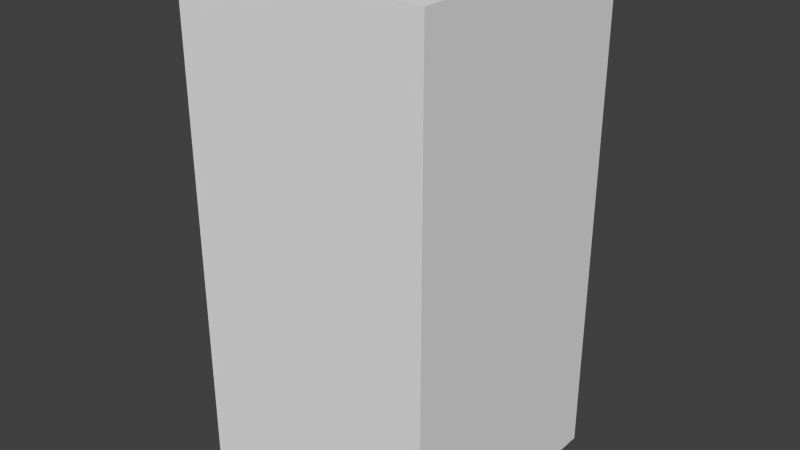 # Source: redDropSix.blend  (saved by Blender 2.68.0; exported with 4.5.12 LTS)
import bpy
from mathutils import Matrix  # noqa: F401  (used for matrix-valued properties, if any)

bpy.ops.wm.read_factory_settings(use_empty=True)
scene = bpy.context.scene
scene.name = 'Scene'

# ---- collections
col_collection_1 = bpy.data.collections.new('Collection 1'); scene.collection.children.link(col_collection_1)

# ---- world
world_world = bpy.data.worlds.new('World'); scene.world = world_world
world_world.color = (0.05088, 0.05088, 0.05088)
world_world.use_sun_shadow = False
world_world.sun_shadow_jitter_overblur = 0.0
world_world.cycles.sampling_method = 'MANUAL'
world_world.cycles.sample_map_resolution = 256

# ---- meshes
me_reddropsix = bpy.data.meshes.new('redDropSix')
me_reddropsix.from_pydata([(-0.5, -0.5, -1.0), (-0.5, 0.5, -1.0), (0.5, 0.5, -1.0), (0.5, -0.5, -1.0), (-0.5, -0.5, 1.0), (-0.5, 0.5, 1.0), (0.5, 0.5, 1.0), (0.5, -0.5, 1.0)], [], [(4, 5, 1, 0), (5, 6, 2, 1), (6, 7, 3, 2), (7, 4, 0, 3), (0, 1, 2, 3), (7, 6, 5, 4)])
me_reddropsix.use_remesh_preserve_volume = False
me_reddropsix.use_remesh_preserve_attributes = False
me_reddropsix.use_mirror_vertex_groups = False
me_reddropsix.update()

# ---- objects
ob_reddropsix = bpy.data.objects.new('redDropSix', me_reddropsix)

# ---- transforms, parenting, visibility, modifiers, constraints
ob_reddropsix.location = (0.0, 0.0, 0.0)
ob_reddropsix.lineart.crease_threshold = 0.0

# ---- collection membership
col_collection_1.objects.link(ob_reddropsix)

# ---- scene / render settings (as saved in the file)
scene.frame_start = 1; scene.frame_end = 250; scene.frame_set(1)
scene.render.engine = 'BLENDER_EEVEE_NEXT'
scene.render.image_settings.color_mode = 'RGB'
scene.render.image_settings.compression = 90
scene.render.resolution_percentage = 50
scene.render.dither_intensity = 0.0
scene.cycles.use_denoising = False
scene.cycles.samples = 10
scene.cycles.sampling_pattern = 'TABULATED_SOBOL'
scene.cycles.light_sampling_threshold = 0.0
scene.cycles.use_adaptive_sampling = False
scene.cycles.use_light_tree = False
scene.cycles.blur_glossy = 0.0
scene.cycles.volume_bounces = 1
scene.cycles.pixel_filter_type = 'GAUSSIAN'
scene.cycles.sample_clamp_indirect = 0.0
scene.view_settings.view_transform = 'Standard'
bpy.context.view_layer.update()

# ---- added for rendering (the .blend has no active camera and no usable light): camera, sun
cam_auto = bpy.data.cameras.new('AutoCamera')
cam_auto.lens = 50.0
cam_auto.sensor_width = 36.0
cam_auto.clip_end = 1000.0
ob_auto_camera = bpy.data.objects.new('AutoCamera', cam_auto)
scene.collection.objects.link(ob_auto_camera)
ob_auto_camera.location = (2.26633, -2.71959, 1.81306)
ob_auto_camera.rotation_euler = (1.09748, -7.21219e-08, 0.694738)
scene.camera = ob_auto_camera
light_auto_sun = bpy.data.lights.new('AutoSun', 'SUN')
light_auto_sun.energy = 3.0
light_auto_sun.angle = 0.0523599
ob_auto_sun = bpy.data.objects.new('AutoSun', light_auto_sun)
scene.collection.objects.link(ob_auto_sun)
ob_auto_sun.rotation_euler = (0.872665, 0.174533, 0.523599)
bpy.context.view_layer.update()
